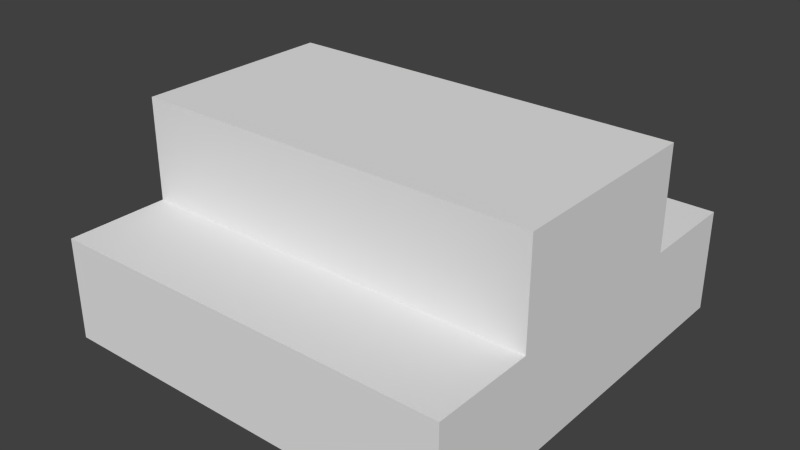 # Source: roof2_closing.blend  (saved by Blender 2.75.0; exported with 4.5.12 LTS)
import bpy
from mathutils import Matrix  # noqa: F401  (used for matrix-valued properties, if any)

bpy.ops.wm.read_factory_settings(use_empty=True)
scene = bpy.context.scene
scene.name = 'Scene'

# ---- collections
col_collection_1 = bpy.data.collections.new('Collection 1'); scene.collection.children.link(col_collection_1)

# ---- materials (node trees are filled in below, after node groups)
mat_material = bpy.data.materials.new('Material')
mat_material.alpha_threshold = 0.0
mat_material.use_transparent_shadow = False
mat_material.roughness = 0.5
mat_material.line_color = (0.0, 0.0, 0.0, 1.0)

# ---- material node trees

# ---- world
world_world = bpy.data.worlds.new('World'); scene.world = world_world
world_world.color = (0.05088, 0.05088, 0.05088)
world_world.use_sun_shadow = False
world_world.sun_shadow_jitter_overblur = 0.0
world_world.cycles.sampling_method = 'MANUAL'
world_world.cycles.sample_map_resolution = 256

# ---- meshes
me_cube = bpy.data.meshes.new('Cube')
me_cube.from_pydata([(-0.5, -0.5, -1.0), (-0.5, -1.0, -1.0), (-1.0, -1.0, -1.0), (-1.0, -0.5, -1.0), (-0.5, -0.5, -0.5), (-0.5, -1.0, -0.5), (-1.0, -1.0, -0.5), (-1.0, -0.5, -0.5), (0.0, -0.5, -1.0), (0.0, -1.0, -1.0), (4.768e-07, -0.5, -0.5), (-6.557e-07, -1.0, -0.5), (0.5, -0.5, -1.0), (0.5, -1.0, -1.0), (0.5, -0.5, -0.5), (0.5, -1.0, -0.5), (1.0, -0.5, -1.0), (1.0, -1.0, -1.0), (1.0, -0.5, -0.5), (1.0, -1.0, -0.5), (-0.5, 1.192e-07, -1.0), (-1.0, -5.96e-08, -1.0), (-0.5, -1.192e-07, -0.5), (-1.0, -1.192e-07, -0.5), (0.0, 1.192e-07, -1.0), (0.5, 1.192e-07, -1.0), (1.0, 1.192e-07, -1.0), (1.0, -1.192e-07, -0.5), (-0.5, 0.5, -1.0), (-1.0, 0.5, -1.0), (-0.5, 0.5, -0.5), (-1.0, 0.5, -0.5), (0.0, 0.5, -1.0), (4.768e-07, 0.5, -0.5), (0.5, 0.5, -1.0), (0.5, 0.5, -0.5), (1.0, 0.5, -1.0), (1.0, 0.5, -0.5), (-0.5, 1.0, -1.0), (-1.0, 1.0, -1.0), (-0.5, 1.0, -0.5), (-1.0, 1.0, -0.5), (0.0, 1.0, -1.0), (4.768e-07, 1.0, -0.5), (0.5, 1.0, -1.0), (0.5, 1.0, -0.5), (1.0, 1.0, -1.0), (1.0, 1.0, -0.5), (-0.5, -0.5, 0.0), (-0.5, -1.192e-07, 0.0), (1.0, -1.192e-07, 0.0), (1.0, -0.5, 0.0), (4.768e-07, -0.5, 0.0), (0.5, -0.5, 0.0), (4.768e-07, -1.192e-07, 0.0), (-0.5, 0.5, 0.0), (0.5, -1.192e-07, 0.0), (4.768e-07, 0.5, 0.0), (0.5, 0.5, 0.0), (1.0, 0.5, 0.0), (-0.5, -0.5, 0.0), (-0.5, -1.192e-07, 0.0), (-1.0, -0.5, 0.0), (-1.0, -1.192e-07, 0.0), (-1.0, 0.5, 0.0), (-0.5, 0.5, 0.0)], [], [(0, 1, 2, 3), (4, 7, 6, 5), (8, 0, 20, 24), (1, 5, 6, 2), (2, 6, 7, 3), (33, 30, 55, 57), (7, 4, 60, 62), (1, 0, 8, 9), (4, 5, 11, 10), (5, 1, 9, 11), (15, 13, 17, 19), (11, 9, 13, 15), (9, 8, 12, 13), (10, 11, 15, 14), (16, 18, 19, 17), (13, 12, 16, 17), (14, 15, 19, 18), (18, 16, 26, 27), (26, 25, 34, 36), (20, 21, 29, 28), (27, 26, 36, 37), (4, 22, 61, 60), (16, 12, 25, 26), (3, 7, 23, 21), (18, 27, 50, 51), (35, 33, 57, 58), (0, 3, 21, 20), (12, 8, 24, 25), (30, 33, 43, 40), (33, 35, 45, 43), (36, 34, 44, 46), (28, 29, 39, 38), (4, 10, 52, 48), (30, 22, 49, 55), (22, 4, 48, 49), (21, 23, 31, 29), (25, 24, 32, 34), (24, 20, 28, 32), (38, 40, 43, 42), (40, 38, 39, 41), (42, 43, 45, 44), (44, 45, 47, 46), (35, 37, 47, 45), (29, 31, 41, 39), (34, 32, 42, 44), (32, 28, 38, 42), (31, 30, 40, 41), (37, 36, 46, 47), (48, 52, 54, 49), (52, 53, 56, 54), (53, 51, 50, 56), (54, 56, 58, 57), (49, 54, 57, 55), (56, 50, 59, 58), (37, 35, 58, 59), (10, 14, 53, 52), (27, 37, 59, 50), (14, 18, 51, 53), (62, 60, 61, 63), (63, 61, 65, 64), (31, 23, 63, 64), (23, 7, 62, 63), (22, 30, 65, 61), (30, 31, 64, 65)])
_uv = me_cube.uv_layers.new(name='UVMap')
_uv.uv.foreach_set('vector', [0.0, 0.0, 0.0, 0.0, 0.0, 0.0, 0.0, 0.0, 0.25, 0.25, 2.98e-08, 0.25, -1.788e-07, 1.192e-07, 0.25, -5.96e-08, 0.0, 0.0, 0.0, 0.0, 0.0, 0.0, 0.0, 0.0, 0.25, 0.5, 0.25, 0.75, -1.788e-07, 0.75, -5.96e-08, 0.5, 1.0, 0.5, 1.0, 0.75, 1.25, 0.75, 1.25, 0.5, 0.5, 0.75, 0.25, 0.75, 0.25, 1.0, 0.5, 1.0, 2.98e-08, 0.75, 0.25, 0.75, 0.25, 1.0, 2.98e-08, 1.0, 0.0, 0.0, 0.0, 0.0, 0.0, 0.0, 0.0, 0.0, 0.25, 0.25, 0.25, -5.96e-08, 0.5, -5.96e-08, 0.5, 0.25, 0.25, 0.75, 0.25, 0.5, 0.5, 0.5, 0.5, 0.75, 0.75, 0.75, 0.75, 0.5, 1.0, 0.5, 1.0, 0.75, 0.5, 0.75, 0.5, 0.5, 0.75, 0.5, 0.75, 0.75, 0.0, 0.0, 0.0, 0.0, 0.0, 0.0, 0.0, 0.0, 0.5, 0.25, 0.5, -5.96e-08, 0.75, -5.96e-08, 0.75, 0.25, 0.25, 0.5, 0.25, 0.75, -5.96e-08, 0.75, 5.96e-08, 0.5, 0.0, 0.0, 0.0, 0.0, 0.0, 0.0, 0.0, 0.0, 0.75, 0.25, 0.75, -5.96e-08, 1.0, -5.96e-08, 1.0, 0.25, 0.25, 0.75, 0.25, 0.5, 0.5, 0.5, 0.5, 0.75, 0.0, 0.0, 0.0, 0.0, 0.0, 0.0, 0.0, 0.0, 0.0, 0.0, 0.0, 0.0, 0.0, 0.0, 0.0, 0.0, 0.5, 0.75, 0.5, 0.5, 0.75, 0.5, 0.75, 0.75, 0.0, 0.0, 0.0, 0.0, 0.0, 0.0, 0.0, 0.0, 0.0, 0.0, 0.0, 0.0, 0.0, 0.0, 0.0, 0.0, 0.25, 0.5, 0.25, 0.75, 0.5, 0.75, 0.5, 0.5, 0.25, 0.75, 0.5, 0.75, 0.5, 1.0, 0.25, 1.0, 0.75, 0.75, 0.5, 0.75, 0.5, 1.0, 0.75, 1.0, 0.0, 0.0, 0.0, 0.0, 0.0, 0.0, 0.0, 0.0, 0.0, 0.0, 0.0, 0.0, 0.0, 0.0, 0.0, 0.0, 0.25, 0.75, 0.5, 0.75, 0.5, 1.0, 0.25, 1.0, 0.5, 0.75, 0.75, 0.75, 0.75, 1.0, 0.5, 1.0, 0.0, 0.0, 0.0, 0.0, 0.0, 0.0, 0.0, 0.0, 0.0, 0.0, 0.0, 0.0, 0.0, 0.0, 0.0, 0.0, 0.25, 0.75, 0.5, 0.75, 0.5, 1.0, 0.25, 1.0, 0.0, 0.0, 0.0, 0.0, 0.0, 0.0, 0.0, 0.0, 0.0, 0.0, 0.0, 0.0, 0.0, 0.0, 0.0, 0.0, 0.5, 0.5, 0.5, 0.75, 0.75, 0.75, 0.75, 0.5, 0.0, 0.0, 0.0, 0.0, 0.0, 0.0, 0.0, 0.0, 0.0, 0.0, 0.0, 0.0, 0.0, 0.0, 0.0, 0.0, 0.25, 0.5, 0.25, 0.75, 0.5, 0.75, 0.5, 0.5, 0.25, 0.75, 0.25, 0.5, 1.788e-07, 0.5, 2.98e-08, 0.75, 0.5, 0.5, 0.5, 0.75, 0.75, 0.75, 0.75, 0.5, 0.75, 0.5, 0.75, 0.75, 1.0, 0.75, 1.0, 0.5, 0.75, 0.75, 1.0, 0.75, 1.0, 1.0, 0.75, 1.0, 0.75, 0.5, 0.75, 0.75, 1.0, 0.75, 1.0, 0.5, 0.0, 0.0, 0.0, 0.0, 0.0, 0.0, 0.0, 0.0, 0.0, 0.0, 0.0, 0.0, 0.0, 0.0, 0.0, 0.0, 2.98e-08, 0.75, 0.25, 0.75, 0.25, 1.0, 2.98e-08, 1.0, 0.75, 0.75, 0.75, 0.5, 1.0, 0.5, 1.0, 0.75, 0.25, 0.25, 0.5, 0.25, 0.5, 0.5, 0.25, 0.5, 0.5, 0.25, 0.75, 0.25, 0.75, 0.5, 0.5, 0.5, 0.75, 0.25, 1.0, 0.25, 1.0, 0.5, 0.75, 0.5, 0.5, 0.5, 0.75, 0.5, 0.75, 0.75, 0.5, 0.75, 0.25, 0.5, 0.5, 0.5, 0.5, 0.75, 0.25, 0.75, 0.75, 0.5, 1.0, 0.5, 1.0, 0.75, 0.75, 0.75, 2.384e-07, 0.75, -0.25, 0.75, -0.25, 1.0, 2.384e-07, 1.0, 0.5, 0.75, 0.75, 0.75, 0.75, 1.0, 0.5, 1.0, 0.5, 0.75, 0.75, 0.75, 0.75, 1.0, 0.5, 1.0, 0.75, 0.75, 1.0, 0.75, 1.0, 1.0, 0.75, 1.0, 2.98e-08, 0.25, 0.25, 0.25, 0.25, 0.5, 2.98e-08, 0.5, 2.98e-08, 0.5, 0.25, 0.5, 0.25, 0.75, 2.98e-08, 0.75, 0.75, 0.75, 0.5, 0.75, 0.5, 1.0, 0.75, 1.0, 0.5, 0.75, 0.25, 0.75, 0.25, 1.0, 0.5, 1.0, 0.0, 0.0, 0.0, 0.0, 0.0, 0.0, 0.0, 0.0, 0.25, 0.75, 2.98e-08, 0.75, 2.98e-08, 1.0, 0.25, 1.0])
me_cube.materials.append(mat_material)
me_cube.use_remesh_preserve_volume = False
me_cube.use_remesh_preserve_attributes = False
me_cube.use_mirror_vertex_groups = False
me_cube.update()

# ---- objects
ob_cube = bpy.data.objects.new('Cube', me_cube)

# ---- transforms, parenting, visibility, modifiers, constraints
ob_cube.location = (0.0, 0.0, 1.0)
ob_cube.lock_rotations_4d = False
ob_cube.empty_display_type = 'ARROWS'
ob_cube.lineart.crease_threshold = 0.0

# ---- collection membership
col_collection_1.objects.link(ob_cube)

# ---- scene / render settings (as saved in the file)
scene.frame_start = 1; scene.frame_end = 250; scene.frame_set(1)
scene.render.engine = 'BLENDER_EEVEE_NEXT'
scene.render.resolution_percentage = 50
scene.render.dither_intensity = 0.0
scene.cycles.use_denoising = False
scene.cycles.samples = 10
scene.cycles.sampling_pattern = 'TABULATED_SOBOL'
scene.cycles.light_sampling_threshold = 0.0
scene.cycles.use_adaptive_sampling = False
scene.cycles.use_light_tree = False
scene.cycles.blur_glossy = 0.0
scene.cycles.pixel_filter_type = 'GAUSSIAN'
scene.cycles.sample_clamp_indirect = 0.0
scene.view_settings.view_transform = 'Standard'
bpy.context.view_layer.update()

# ---- added for rendering (the .blend has no active camera and no usable light): camera, sun
cam_auto = bpy.data.cameras.new('AutoCamera')
cam_auto.lens = 50.0
cam_auto.sensor_width = 36.0
cam_auto.clip_end = 1000.0
ob_auto_camera = bpy.data.objects.new('AutoCamera', cam_auto)
scene.collection.objects.link(ob_auto_camera)
ob_auto_camera.location = (2.77567, -3.33081, 2.72054)
ob_auto_camera.rotation_euler = (1.09748, -7.21219e-08, 0.694738)
scene.camera = ob_auto_camera
light_auto_sun = bpy.data.lights.new('AutoSun', 'SUN')
light_auto_sun.energy = 3.0
light_auto_sun.angle = 0.0523599
ob_auto_sun = bpy.data.objects.new('AutoSun', light_auto_sun)
scene.collection.objects.link(ob_auto_sun)
ob_auto_sun.rotation_euler = (0.872665, 0.174533, 0.523599)
bpy.context.view_layer.update()
